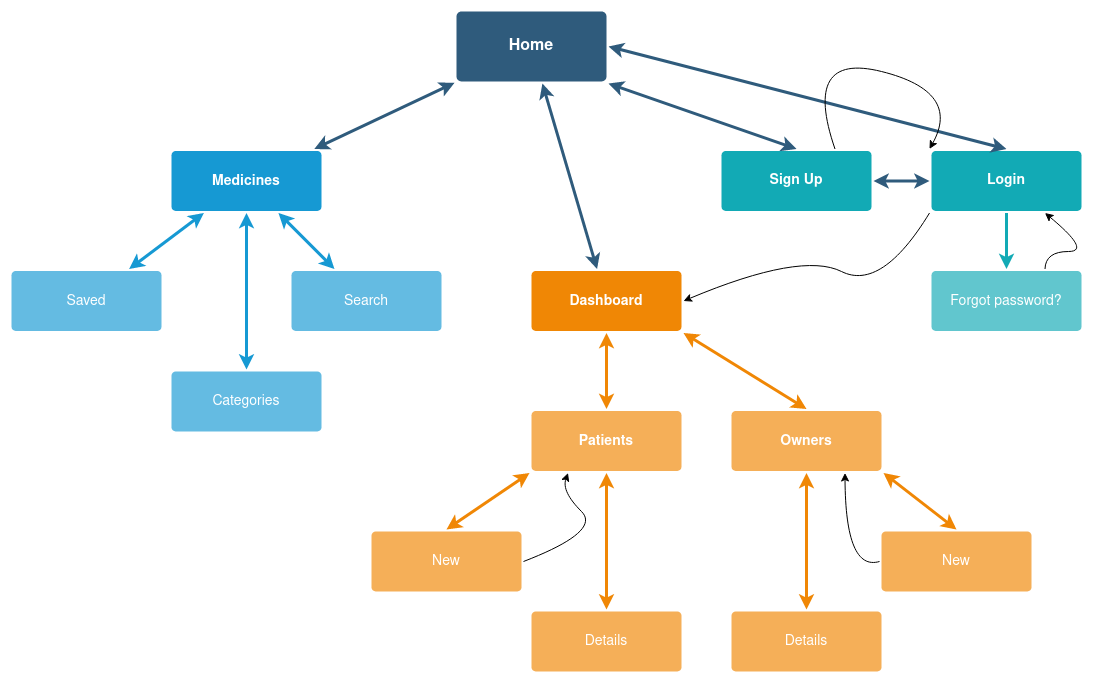

The diagram above was exported from draw.io. Its source (the exported page's mxGraphModel, read from the mxfile embedded in the PNG):
<mxGraphModel dx="1422" dy="552" grid="1" gridSize="10" guides="1" tooltips="1" connect="1" arrows="1" fold="1" page="1" pageScale="1" pageWidth="1169" pageHeight="827" background="none" math="0" shadow="0">
  <root>
    <mxCell id="0" />
    <mxCell id="1" parent="0" />
    <mxCell id="1745" value="" style="edgeStyle=none;rounded=0;jumpStyle=none;html=1;shadow=0;labelBackgroundColor=none;startArrow=classic;startFill=1;endArrow=classic;endFill=1;jettySize=auto;orthogonalLoop=1;strokeColor=#2F5B7C;strokeWidth=3;fontFamily=Helvetica;fontSize=16;fontColor=#23445D;spacing=5;" parent="1" source="1749" target="1764" edge="1">
      <mxGeometry relative="1" as="geometry" />
    </mxCell>
    <mxCell id="1746" value="" style="edgeStyle=none;rounded=0;jumpStyle=none;html=1;shadow=0;labelBackgroundColor=none;startArrow=classic;startFill=1;endArrow=classic;endFill=1;jettySize=auto;orthogonalLoop=1;strokeColor=#2F5B7C;strokeWidth=3;fontFamily=Helvetica;fontSize=16;fontColor=#23445D;spacing=5;exitX=1;exitY=1;exitDx=0;exitDy=0;entryX=0.5;entryY=0;entryDx=0;entryDy=0;" parent="1" source="1749" target="1771" edge="1">
      <mxGeometry relative="1" as="geometry" />
    </mxCell>
    <mxCell id="1747" value="" style="edgeStyle=none;rounded=0;jumpStyle=none;html=1;shadow=0;labelBackgroundColor=none;startArrow=classic;startFill=1;endArrow=classic;endFill=1;jettySize=auto;orthogonalLoop=1;strokeColor=#2F5B7C;strokeWidth=3;fontFamily=Helvetica;fontSize=16;fontColor=#23445D;spacing=5;" parent="1" source="1749" target="1760" edge="1">
      <mxGeometry relative="1" as="geometry" />
    </mxCell>
    <mxCell id="1749" value="Home" style="rounded=1;whiteSpace=wrap;html=1;shadow=0;labelBackgroundColor=none;strokeColor=none;strokeWidth=3;fillColor=#2F5B7C;fontFamily=Helvetica;fontSize=16;fontColor=#FFFFFF;align=center;fontStyle=1;spacing=5;arcSize=7;perimeterSpacing=2;" parent="1" vertex="1">
      <mxGeometry x="495" y="40" width="150" height="70" as="geometry" />
    </mxCell>
    <mxCell id="1757" value="" style="edgeStyle=none;rounded=0;jumpStyle=none;html=1;shadow=0;labelBackgroundColor=none;startArrow=classic;startFill=1;endArrow=classic;endFill=1;jettySize=auto;orthogonalLoop=1;strokeColor=#1699D3;strokeWidth=3;fontFamily=Helvetica;fontSize=14;fontColor=#FFFFFF;spacing=5;" parent="1" source="1760" target="1763" edge="1">
      <mxGeometry relative="1" as="geometry" />
    </mxCell>
    <mxCell id="1758" value="" style="edgeStyle=none;rounded=0;jumpStyle=none;html=1;shadow=0;labelBackgroundColor=none;startArrow=classic;startFill=1;endArrow=classic;endFill=1;jettySize=auto;orthogonalLoop=1;strokeColor=#1699D3;strokeWidth=3;fontFamily=Helvetica;fontSize=14;fontColor=#FFFFFF;spacing=5;" parent="1" source="1760" target="1762" edge="1">
      <mxGeometry relative="1" as="geometry" />
    </mxCell>
    <mxCell id="1759" value="" style="edgeStyle=none;rounded=0;jumpStyle=none;html=1;shadow=0;labelBackgroundColor=none;startArrow=classic;startFill=1;endArrow=classic;endFill=1;jettySize=auto;orthogonalLoop=1;strokeColor=#1699D3;strokeWidth=3;fontFamily=Helvetica;fontSize=14;fontColor=#FFFFFF;spacing=5;" parent="1" source="1760" target="1761" edge="1">
      <mxGeometry relative="1" as="geometry" />
    </mxCell>
    <mxCell id="1760" value="Medicines" style="rounded=1;whiteSpace=wrap;html=1;shadow=0;labelBackgroundColor=none;strokeColor=none;strokeWidth=3;fillColor=#1699d3;fontFamily=Helvetica;fontSize=14;fontColor=#FFFFFF;align=center;spacing=5;fontStyle=1;arcSize=7;perimeterSpacing=2;" parent="1" vertex="1">
      <mxGeometry x="210" y="179.5" width="150" height="60" as="geometry" />
    </mxCell>
    <mxCell id="1761" value="Search" style="rounded=1;whiteSpace=wrap;html=1;shadow=0;labelBackgroundColor=none;strokeColor=none;strokeWidth=3;fillColor=#64bbe2;fontFamily=Helvetica;fontSize=14;fontColor=#FFFFFF;align=center;spacing=5;arcSize=7;perimeterSpacing=2;" parent="1" vertex="1">
      <mxGeometry x="330" y="299.5" width="150" height="60" as="geometry" />
    </mxCell>
    <mxCell id="1762" value="Categories" style="rounded=1;whiteSpace=wrap;html=1;shadow=0;labelBackgroundColor=none;strokeColor=none;strokeWidth=3;fillColor=#64bbe2;fontFamily=Helvetica;fontSize=14;fontColor=#FFFFFF;align=center;spacing=5;arcSize=7;perimeterSpacing=2;" parent="1" vertex="1">
      <mxGeometry x="210" y="400" width="150" height="60" as="geometry" />
    </mxCell>
    <mxCell id="1763" value="Saved" style="rounded=1;whiteSpace=wrap;html=1;shadow=0;labelBackgroundColor=none;strokeColor=none;strokeWidth=3;fillColor=#64bbe2;fontFamily=Helvetica;fontSize=14;fontColor=#FFFFFF;align=center;spacing=5;arcSize=7;perimeterSpacing=2;" parent="1" vertex="1">
      <mxGeometry x="50" y="299.5" width="150" height="60" as="geometry" />
    </mxCell>
    <mxCell id="1764" value="Dashboard" style="rounded=1;whiteSpace=wrap;html=1;shadow=0;labelBackgroundColor=none;strokeColor=none;strokeWidth=3;fillColor=#F08705;fontFamily=Helvetica;fontSize=14;fontColor=#FFFFFF;align=center;spacing=5;fontStyle=1;arcSize=7;perimeterSpacing=2;" parent="1" vertex="1">
      <mxGeometry x="570" y="299.5" width="150" height="60" as="geometry" />
    </mxCell>
    <mxCell id="1765" value="&lt;b&gt;Owners&lt;/b&gt;" style="rounded=1;whiteSpace=wrap;html=1;shadow=0;labelBackgroundColor=none;strokeColor=none;strokeWidth=3;fillColor=#f5af58;fontFamily=Helvetica;fontSize=14;fontColor=#FFFFFF;align=center;spacing=5;arcSize=7;perimeterSpacing=2;" parent="1" vertex="1">
      <mxGeometry x="770" y="439.5" width="150" height="60" as="geometry" />
    </mxCell>
    <mxCell id="1766" value="" style="edgeStyle=none;rounded=0;jumpStyle=none;html=1;shadow=0;labelBackgroundColor=none;startArrow=classic;startFill=1;endArrow=classic;endFill=1;jettySize=auto;orthogonalLoop=1;strokeColor=#F08705;strokeWidth=3;fontFamily=Helvetica;fontSize=14;fontColor=#FFFFFF;spacing=5;exitX=1;exitY=1;exitDx=0;exitDy=0;entryX=0.5;entryY=0;entryDx=0;entryDy=0;" parent="1" source="1764" target="1765" edge="1">
      <mxGeometry relative="1" as="geometry" />
    </mxCell>
    <mxCell id="1767" value="&lt;b&gt;Patients&lt;/b&gt;" style="rounded=1;whiteSpace=wrap;html=1;shadow=0;labelBackgroundColor=none;strokeColor=none;strokeWidth=3;fillColor=#f5af58;fontFamily=Helvetica;fontSize=14;fontColor=#FFFFFF;align=center;spacing=5;arcSize=7;perimeterSpacing=2;" parent="1" vertex="1">
      <mxGeometry x="570" y="439.5" width="150" height="60" as="geometry" />
    </mxCell>
    <mxCell id="1768" value="" style="edgeStyle=none;rounded=0;jumpStyle=none;html=1;shadow=0;labelBackgroundColor=none;startArrow=classic;startFill=1;endArrow=classic;endFill=1;jettySize=auto;orthogonalLoop=1;strokeColor=#F08705;strokeWidth=3;fontFamily=Helvetica;fontSize=14;fontColor=#FFFFFF;spacing=5;" parent="1" source="1764" target="1767" edge="1">
      <mxGeometry relative="1" as="geometry" />
    </mxCell>
    <mxCell id="1771" value="Sign Up" style="rounded=1;whiteSpace=wrap;html=1;shadow=0;labelBackgroundColor=none;strokeColor=none;strokeWidth=3;fillColor=#12aab5;fontFamily=Helvetica;fontSize=14;fontColor=#FFFFFF;align=center;spacing=5;fontStyle=1;arcSize=7;perimeterSpacing=2;" parent="1" vertex="1">
      <mxGeometry x="760" y="179.4999999999999" width="150" height="60" as="geometry" />
    </mxCell>
    <mxCell id="1778" value="Forgot password?" style="rounded=1;whiteSpace=wrap;html=1;shadow=0;labelBackgroundColor=none;strokeColor=none;strokeWidth=3;fillColor=#61c6ce;fontFamily=Helvetica;fontSize=14;fontColor=#FFFFFF;align=center;spacing=5;fontStyle=0;arcSize=7;perimeterSpacing=2;" parent="1" vertex="1">
      <mxGeometry x="970" y="299.5" width="150" height="60" as="geometry" />
    </mxCell>
    <mxCell id="1779" value="" style="edgeStyle=none;rounded=1;jumpStyle=none;html=1;shadow=0;labelBackgroundColor=none;startArrow=none;startFill=0;jettySize=auto;orthogonalLoop=1;strokeColor=#12AAB5;strokeWidth=3;fontFamily=Helvetica;fontSize=14;fontColor=#FFFFFF;spacing=5;fontStyle=1;fillColor=#b0e3e6;exitX=0.5;exitY=1;exitDx=0;exitDy=0;entryX=0.5;entryY=0;entryDx=0;entryDy=0;" parent="1" source="gkfUIN54t8UeG3ZDQXeW-1779" target="1778" edge="1">
      <mxGeometry relative="1" as="geometry">
        <mxPoint x="990" y="279.5" as="targetPoint" />
      </mxGeometry>
    </mxCell>
    <mxCell id="gkfUIN54t8UeG3ZDQXeW-1779" value="Login" style="rounded=1;whiteSpace=wrap;html=1;shadow=0;labelBackgroundColor=none;strokeColor=none;strokeWidth=3;fillColor=#12aab5;fontFamily=Helvetica;fontSize=14;fontColor=#FFFFFF;align=center;spacing=5;fontStyle=1;arcSize=7;perimeterSpacing=2;" vertex="1" parent="1">
      <mxGeometry x="970" y="179.4999999999999" width="150" height="60" as="geometry" />
    </mxCell>
    <mxCell id="gkfUIN54t8UeG3ZDQXeW-1780" value="" style="edgeStyle=none;rounded=0;jumpStyle=none;html=1;shadow=0;labelBackgroundColor=none;startArrow=classic;startFill=1;endArrow=classic;endFill=1;jettySize=auto;orthogonalLoop=1;strokeColor=#2F5B7C;strokeWidth=3;fontFamily=Helvetica;fontSize=16;fontColor=#23445D;spacing=5;exitX=1;exitY=0.5;exitDx=0;exitDy=0;entryX=0.5;entryY=0;entryDx=0;entryDy=0;" edge="1" parent="1" source="1749" target="gkfUIN54t8UeG3ZDQXeW-1779">
      <mxGeometry relative="1" as="geometry">
        <mxPoint x="717.5231226765801" y="73.5" as="sourcePoint" />
        <mxPoint x="812.4859479553905" y="139" as="targetPoint" />
      </mxGeometry>
    </mxCell>
    <mxCell id="gkfUIN54t8UeG3ZDQXeW-1781" value="" style="edgeStyle=none;rounded=0;jumpStyle=none;html=1;shadow=0;labelBackgroundColor=none;startArrow=classic;startFill=1;endArrow=classic;endFill=1;jettySize=auto;orthogonalLoop=1;strokeColor=#2F5B7C;strokeWidth=3;fontFamily=Helvetica;fontSize=16;fontColor=#23445D;spacing=5;entryX=0;entryY=0.5;entryDx=0;entryDy=0;exitX=1;exitY=0.5;exitDx=0;exitDy=0;" edge="1" parent="1" source="1771" target="gkfUIN54t8UeG3ZDQXeW-1779">
      <mxGeometry relative="1" as="geometry">
        <mxPoint x="770" y="-40.5" as="sourcePoint" />
        <mxPoint x="1055" y="-10.5" as="targetPoint" />
      </mxGeometry>
    </mxCell>
    <mxCell id="gkfUIN54t8UeG3ZDQXeW-1782" value="" style="curved=1;endArrow=classic;html=1;rounded=0;exitX=0.75;exitY=0;exitDx=0;exitDy=0;entryX=0;entryY=0;entryDx=0;entryDy=0;" edge="1" parent="1" source="1771" target="gkfUIN54t8UeG3ZDQXeW-1779">
      <mxGeometry width="50" height="50" relative="1" as="geometry">
        <mxPoint x="560" y="179.5" as="sourcePoint" />
        <mxPoint x="610" y="129.5" as="targetPoint" />
        <Array as="points">
          <mxPoint x="840" y="80" />
          <mxPoint x="1000" y="120" />
        </Array>
      </mxGeometry>
    </mxCell>
    <mxCell id="gkfUIN54t8UeG3ZDQXeW-1784" value="" style="curved=1;endArrow=classic;html=1;rounded=0;exitX=0.75;exitY=0;exitDx=0;exitDy=0;entryX=0.75;entryY=1;entryDx=0;entryDy=0;" edge="1" parent="1" source="1778" target="gkfUIN54t8UeG3ZDQXeW-1779">
      <mxGeometry width="50" height="50" relative="1" as="geometry">
        <mxPoint x="878.5" y="688" as="sourcePoint" />
        <mxPoint x="973" y="688" as="targetPoint" />
        <Array as="points">
          <mxPoint x="1084" y="280" />
          <mxPoint x="1130" y="280" />
        </Array>
      </mxGeometry>
    </mxCell>
    <mxCell id="gkfUIN54t8UeG3ZDQXeW-1785" value="" style="curved=1;endArrow=classic;html=1;rounded=0;entryX=1;entryY=0.5;entryDx=0;entryDy=0;exitX=0;exitY=1;exitDx=0;exitDy=0;" edge="1" parent="1" source="gkfUIN54t8UeG3ZDQXeW-1779" target="1764">
      <mxGeometry width="50" height="50" relative="1" as="geometry">
        <mxPoint x="970" y="270" as="sourcePoint" />
        <mxPoint x="1093.5" y="251.4999999999999" as="targetPoint" />
        <Array as="points">
          <mxPoint x="920" y="320" />
          <mxPoint x="840" y="280" />
        </Array>
      </mxGeometry>
    </mxCell>
    <mxCell id="gkfUIN54t8UeG3ZDQXeW-1786" value="New" style="rounded=1;whiteSpace=wrap;html=1;shadow=0;labelBackgroundColor=none;strokeColor=none;strokeWidth=3;fillColor=#f5af58;fontFamily=Helvetica;fontSize=14;fontColor=#FFFFFF;align=center;spacing=5;arcSize=7;perimeterSpacing=2;" vertex="1" parent="1">
      <mxGeometry x="410" y="560" width="150" height="60" as="geometry" />
    </mxCell>
    <mxCell id="gkfUIN54t8UeG3ZDQXeW-1788" value="" style="edgeStyle=none;rounded=0;jumpStyle=none;html=1;shadow=0;labelBackgroundColor=none;startArrow=classic;startFill=1;endArrow=classic;endFill=1;jettySize=auto;orthogonalLoop=1;strokeColor=#F08705;strokeWidth=3;fontFamily=Helvetica;fontSize=14;fontColor=#FFFFFF;spacing=5;entryX=0;entryY=1;entryDx=0;entryDy=0;exitX=0.5;exitY=0;exitDx=0;exitDy=0;" edge="1" parent="1" source="gkfUIN54t8UeG3ZDQXeW-1786" target="1767">
      <mxGeometry relative="1" as="geometry">
        <mxPoint x="655" y="371.5" as="sourcePoint" />
        <mxPoint x="655" y="447.5" as="targetPoint" />
      </mxGeometry>
    </mxCell>
    <mxCell id="gkfUIN54t8UeG3ZDQXeW-1789" value="Details" style="rounded=1;whiteSpace=wrap;html=1;shadow=0;labelBackgroundColor=none;strokeColor=none;strokeWidth=3;fillColor=#f5af58;fontFamily=Helvetica;fontSize=14;fontColor=#FFFFFF;align=center;spacing=5;arcSize=7;perimeterSpacing=2;" vertex="1" parent="1">
      <mxGeometry x="570" y="640" width="150" height="60" as="geometry" />
    </mxCell>
    <mxCell id="gkfUIN54t8UeG3ZDQXeW-1790" value="" style="edgeStyle=none;rounded=0;jumpStyle=none;html=1;shadow=0;labelBackgroundColor=none;startArrow=classic;startFill=1;endArrow=classic;endFill=1;jettySize=auto;orthogonalLoop=1;strokeColor=#F08705;strokeWidth=3;fontFamily=Helvetica;fontSize=14;fontColor=#FFFFFF;spacing=5;entryX=0.5;entryY=1;entryDx=0;entryDy=0;exitX=0.5;exitY=0;exitDx=0;exitDy=0;" edge="1" parent="1" source="gkfUIN54t8UeG3ZDQXeW-1789" target="1767">
      <mxGeometry relative="1" as="geometry">
        <mxPoint x="505" y="568" as="sourcePoint" />
        <mxPoint x="578" y="511.5" as="targetPoint" />
      </mxGeometry>
    </mxCell>
    <mxCell id="gkfUIN54t8UeG3ZDQXeW-1791" value="Details" style="rounded=1;whiteSpace=wrap;html=1;shadow=0;labelBackgroundColor=none;strokeColor=none;strokeWidth=3;fillColor=#f5af58;fontFamily=Helvetica;fontSize=14;fontColor=#FFFFFF;align=center;spacing=5;arcSize=7;perimeterSpacing=2;" vertex="1" parent="1">
      <mxGeometry x="770" y="640" width="150" height="60" as="geometry" />
    </mxCell>
    <mxCell id="gkfUIN54t8UeG3ZDQXeW-1792" value="New" style="rounded=1;whiteSpace=wrap;html=1;shadow=0;labelBackgroundColor=none;strokeColor=none;strokeWidth=3;fillColor=#f5af58;fontFamily=Helvetica;fontSize=14;fontColor=#FFFFFF;align=center;spacing=5;arcSize=7;perimeterSpacing=2;" vertex="1" parent="1">
      <mxGeometry x="920" y="560" width="150" height="60" as="geometry" />
    </mxCell>
    <mxCell id="gkfUIN54t8UeG3ZDQXeW-1793" value="" style="edgeStyle=none;rounded=0;jumpStyle=none;html=1;shadow=0;labelBackgroundColor=none;startArrow=classic;startFill=1;endArrow=classic;endFill=1;jettySize=auto;orthogonalLoop=1;strokeColor=#F08705;strokeWidth=3;fontFamily=Helvetica;fontSize=14;fontColor=#FFFFFF;spacing=5;entryX=0.5;entryY=1;entryDx=0;entryDy=0;exitX=0.5;exitY=0;exitDx=0;exitDy=0;" edge="1" parent="1" source="gkfUIN54t8UeG3ZDQXeW-1791" target="1765">
      <mxGeometry relative="1" as="geometry">
        <mxPoint x="655" y="648" as="sourcePoint" />
        <mxPoint x="655" y="511.5" as="targetPoint" />
      </mxGeometry>
    </mxCell>
    <mxCell id="gkfUIN54t8UeG3ZDQXeW-1794" value="" style="edgeStyle=none;rounded=0;jumpStyle=none;html=1;shadow=0;labelBackgroundColor=none;startArrow=classic;startFill=1;endArrow=classic;endFill=1;jettySize=auto;orthogonalLoop=1;strokeColor=#F08705;strokeWidth=3;fontFamily=Helvetica;fontSize=14;fontColor=#FFFFFF;spacing=5;entryX=1;entryY=1;entryDx=0;entryDy=0;exitX=0.5;exitY=0;exitDx=0;exitDy=0;" edge="1" parent="1" source="gkfUIN54t8UeG3ZDQXeW-1792" target="1765">
      <mxGeometry relative="1" as="geometry">
        <mxPoint x="495" y="568" as="sourcePoint" />
        <mxPoint x="578" y="511.5" as="targetPoint" />
      </mxGeometry>
    </mxCell>
    <mxCell id="gkfUIN54t8UeG3ZDQXeW-1795" value="" style="curved=1;endArrow=classic;html=1;rounded=0;entryX=0.25;entryY=1;entryDx=0;entryDy=0;exitX=1;exitY=0.5;exitDx=0;exitDy=0;" edge="1" parent="1" source="gkfUIN54t8UeG3ZDQXeW-1786" target="1767">
      <mxGeometry width="50" height="50" relative="1" as="geometry">
        <mxPoint x="978" y="251.4999999999999" as="sourcePoint" />
        <mxPoint x="732" y="339.5" as="targetPoint" />
        <Array as="points">
          <mxPoint x="640" y="560" />
          <mxPoint x="600" y="520" />
        </Array>
      </mxGeometry>
    </mxCell>
    <mxCell id="gkfUIN54t8UeG3ZDQXeW-1796" value="" style="curved=1;endArrow=classic;html=1;rounded=0;entryX=0.75;entryY=1;entryDx=0;entryDy=0;exitX=0;exitY=0.5;exitDx=0;exitDy=0;" edge="1" parent="1" source="gkfUIN54t8UeG3ZDQXeW-1792" target="1765">
      <mxGeometry width="50" height="50" relative="1" as="geometry">
        <mxPoint x="572" y="600" as="sourcePoint" />
        <mxPoint x="616.5" y="511.5" as="targetPoint" />
        <Array as="points">
          <mxPoint x="884" y="600" />
        </Array>
      </mxGeometry>
    </mxCell>
  </root>
</mxGraphModel>